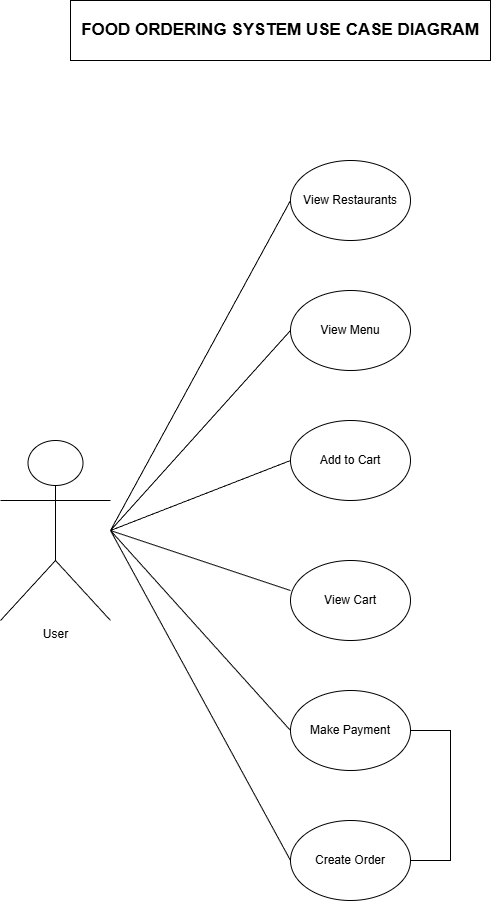

The diagram above was exported from draw.io. Its source (the exported page's mxGraphModel, read from the mxfile embedded in the PNG):
<mxGraphModel dx="2012" dy="1147" grid="1" gridSize="10" guides="1" tooltips="1" connect="1" arrows="1" fold="1" page="1" pageScale="1" pageWidth="827" pageHeight="1169" math="0" shadow="0">
  <root>
    <mxCell id="0" />
    <mxCell id="1" parent="0" />
    <mxCell id="RQy0XNSsM2jla8WzRwCd-9" parent="1" style="shape=umlActor;verticalLabelPosition=bottom;verticalAlign=top;html=1;direction=east;" value="User" vertex="1">
      <mxGeometry height="180" width="110" x="80" y="490" as="geometry" />
    </mxCell>
    <mxCell id="RQy0XNSsM2jla8WzRwCd-10" parent="1" style="ellipse;whiteSpace=wrap;html=1;" value="Add to Cart" vertex="1">
      <mxGeometry height="80" width="120" x="370" y="470" as="geometry" />
    </mxCell>
    <mxCell id="RQy0XNSsM2jla8WzRwCd-22" parent="1" style="ellipse;whiteSpace=wrap;html=1;" value="Make Payment" vertex="1">
      <mxGeometry height="80" width="120" x="370" y="740" as="geometry" />
    </mxCell>
    <mxCell id="RQy0XNSsM2jla8WzRwCd-23" parent="1" style="ellipse;whiteSpace=wrap;html=1;" value="View Cart" vertex="1">
      <mxGeometry height="80" width="120" x="370" y="610" as="geometry" />
    </mxCell>
    <mxCell id="RQy0XNSsM2jla8WzRwCd-24" parent="1" style="ellipse;whiteSpace=wrap;html=1;" value="Create Order" vertex="1">
      <mxGeometry height="80" width="120" x="370" y="870" as="geometry" />
    </mxCell>
    <mxCell id="RQy0XNSsM2jla8WzRwCd-25" parent="1" style="ellipse;whiteSpace=wrap;html=1;" value="&lt;span style=&quot;color: rgba(0, 0, 0, 0); font-family: monospace; font-size: 0px; text-align: start; text-wrap-mode: nowrap;&quot;&gt;%3CmxGraphModel%3E%3Croot%3E%3CmxCell%20id%3D%220%22%2F%3E%3CmxCell%20id%3D%221%22%20parent%3D%220%22%2F%3E%3CmxCell%20id%3D%222%22%20parent%3D%221%22%20style%3D%22ellipse%3BwhiteSpace%3Dwrap%3Bhtml%3D1%3B%22%20value%3D%22View%20Restaurants%22%20vertex%3D%221%22%3E%3CmxGeometry%20height%3D%2280%22%20width%3D%22120%22%20x%3D%22350%22%20y%3D%22490%22%20as%3D%22geometry%22%2F%3E%3C%2FmxCell%3E%3C%2Froot%3E%3C%2FmxGraphModel%3E&lt;/span&gt;View Menu" vertex="1">
      <mxGeometry height="80" width="120" x="370" y="340" as="geometry" />
    </mxCell>
    <mxCell id="RQy0XNSsM2jla8WzRwCd-26" parent="1" style="ellipse;whiteSpace=wrap;html=1;" value="View Restaurants" vertex="1">
      <mxGeometry height="80" width="120" x="370" y="210" as="geometry" />
    </mxCell>
    <mxCell id="RQy0XNSsM2jla8WzRwCd-35" parent="1" style="rounded=0;whiteSpace=wrap;html=1;fontStyle=1;fontSize=17;" value="FOOD ORDERING SYSTEM USE CASE DIAGRAM" vertex="1">
      <mxGeometry height="60" width="420" x="150" y="50" as="geometry" />
    </mxCell>
    <mxCell id="RQy0XNSsM2jla8WzRwCd-43" edge="1" parent="1" style="endArrow=none;html=1;rounded=0;entryX=0;entryY=0.5;entryDx=0;entryDy=0;" target="RQy0XNSsM2jla8WzRwCd-26" value="">
      <mxGeometry height="50" relative="1" width="50" as="geometry">
        <mxPoint x="190" y="580" as="sourcePoint" />
        <mxPoint x="260" y="535" as="targetPoint" />
      </mxGeometry>
    </mxCell>
    <mxCell id="RQy0XNSsM2jla8WzRwCd-45" edge="1" parent="1" style="endArrow=none;html=1;rounded=0;entryX=0;entryY=0.5;entryDx=0;entryDy=0;" target="RQy0XNSsM2jla8WzRwCd-25" value="">
      <mxGeometry height="50" relative="1" width="50" as="geometry">
        <Array as="points" />
        <mxPoint x="190" y="580" as="sourcePoint" />
        <mxPoint x="390" y="290" as="targetPoint" />
      </mxGeometry>
    </mxCell>
    <mxCell id="RQy0XNSsM2jla8WzRwCd-46" edge="1" parent="1" style="endArrow=none;html=1;rounded=0;entryX=0;entryY=0.5;entryDx=0;entryDy=0;" target="RQy0XNSsM2jla8WzRwCd-10" value="">
      <mxGeometry height="50" relative="1" width="50" as="geometry">
        <Array as="points" />
        <mxPoint x="190" y="580" as="sourcePoint" />
        <mxPoint x="450" y="560" as="targetPoint" />
      </mxGeometry>
    </mxCell>
    <mxCell id="RQy0XNSsM2jla8WzRwCd-47" edge="1" parent="1" style="endArrow=none;html=1;rounded=0;entryX=0;entryY=0.375;entryDx=0;entryDy=0;entryPerimeter=0;" target="RQy0XNSsM2jla8WzRwCd-23" value="">
      <mxGeometry height="50" relative="1" width="50" as="geometry">
        <Array as="points" />
        <mxPoint x="190" y="580" as="sourcePoint" />
        <mxPoint x="390" y="545" as="targetPoint" />
      </mxGeometry>
    </mxCell>
    <mxCell id="RQy0XNSsM2jla8WzRwCd-48" edge="1" parent="1" style="endArrow=none;html=1;rounded=0;entryX=0;entryY=0.5;entryDx=0;entryDy=0;" target="RQy0XNSsM2jla8WzRwCd-22" value="">
      <mxGeometry height="50" relative="1" width="50" as="geometry">
        <Array as="points" />
        <mxPoint x="190" y="580" as="sourcePoint" />
        <mxPoint x="460" y="660" as="targetPoint" />
      </mxGeometry>
    </mxCell>
    <mxCell id="RQy0XNSsM2jla8WzRwCd-49" edge="1" parent="1" style="endArrow=none;html=1;rounded=0;entryX=0;entryY=0.5;entryDx=0;entryDy=0;" target="RQy0XNSsM2jla8WzRwCd-24" value="">
      <mxGeometry height="50" relative="1" width="50" as="geometry">
        <Array as="points" />
        <mxPoint x="190" y="580" as="sourcePoint" />
        <mxPoint x="470" y="820" as="targetPoint" />
      </mxGeometry>
    </mxCell>
    <mxCell id="RQy0XNSsM2jla8WzRwCd-52" edge="1" parent="1" source="RQy0XNSsM2jla8WzRwCd-24" style="endArrow=none;html=1;rounded=0;entryX=1;entryY=0.5;entryDx=0;entryDy=0;exitX=1;exitY=0.5;exitDx=0;exitDy=0;" target="RQy0XNSsM2jla8WzRwCd-22" value="">
      <mxGeometry height="50" relative="1" width="50" as="geometry">
        <Array as="points">
          <mxPoint x="530" y="910" />
          <mxPoint x="530" y="780" />
        </Array>
        <mxPoint x="570" y="860" as="sourcePoint" />
        <mxPoint x="620" y="810" as="targetPoint" />
      </mxGeometry>
    </mxCell>
  </root>
</mxGraphModel>